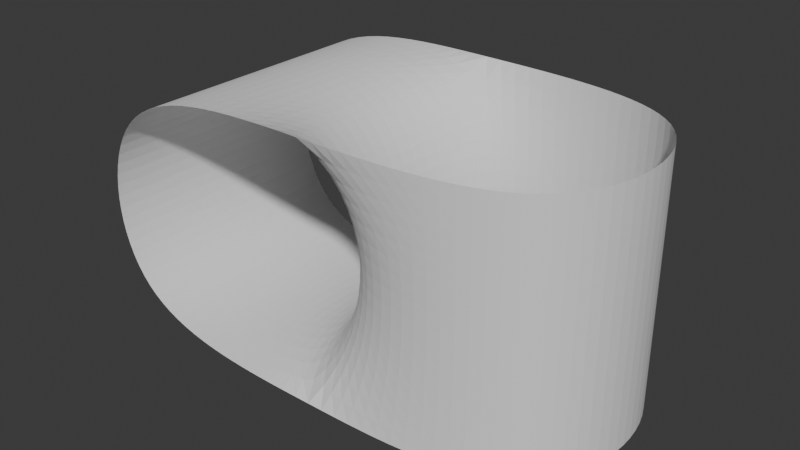 # Source: torus_bounded.blend  (saved by Blender 4.5.90; exported with 4.5.12 LTS)
import bpy
from mathutils import Matrix  # noqa: F401  (used for matrix-valued properties, if any)

bpy.ops.wm.read_factory_settings(use_empty=True)
scene = bpy.context.scene
scene.name = 'Scene'

# ---- collections
col_collection = bpy.data.collections.new('Collection'); scene.collection.children.link(col_collection)

# ---- world
world_world = bpy.data.worlds.new('World'); scene.world = world_world
world_world.use_nodes = True; world_world.node_tree.nodes.clear()
_N = world_world.node_tree.nodes; _L = world_world.node_tree.links
n0 = _N.new('ShaderNodeOutputWorld'); n0.name = 'World Output'; n0.location = (200, 100)
n1 = _N.new('ShaderNodeBackground'); n1.name = 'Background'; n1.location = (-200, 100)
n1.inputs[0].default_value = (0.05088, 0.05088, 0.05088, 1.0)
_L.new(n1.outputs[0], n0.inputs[0])
n0.is_active_output = True
world_world.color = (0.05088, 0.05088, 0.05088)
world_world.sun_shadow_jitter_overblur = 0.0

# ---- meshes
me_torus_bounded_min = bpy.data.meshes.new('torus_bounded_min')
me_torus_bounded_min.from_pydata([(1.0, 1.0, 1.0), (-1.0, 1.0, 1.0), (-1.0, -1.0, 1.0), (1.0, -1.0, 1.0), (-1.0, -1.0, -1.0), (-1.0, 1.0, -1.0), (1.0, 1.0, -1.0), (1.0, -1.0, -1.0), (3.0, 1.0, -1.0), (3.0, -1.0, -1.0), (3.0, -1.0, 1.0), (3.0, 1.0, 1.0)], [], [(1, 5, 4, 2), (7, 4, 5, 6), (10, 11, 8, 9), (9, 7, 3, 10), (11, 0, 6, 8), (3, 7, 6, 0), (2, 3, 0, 1)])
me_torus_bounded_min.update()

# ---- objects
ob_torus_bounded_min = bpy.data.objects.new('torus_bounded_min', me_torus_bounded_min)

# ---- transforms, parenting, visibility, modifiers, constraints
ob_torus_bounded_min.location = (0.0, 0.0, 0.0)
_m = ob_torus_bounded_min.modifiers.new('Subdivision', 'SUBSURF')
_m.levels = 4
_m.render_levels = 4

# ---- collection membership
col_collection.objects.link(ob_torus_bounded_min)

# ---- scene / render settings (as saved in the file)
scene.frame_start = 1; scene.frame_end = 250; scene.frame_set(1)
scene.render.engine = 'BLENDER_EEVEE_NEXT'
bpy.context.view_layer.update()

# ---- added for rendering (the .blend has no active camera and no usable light): camera, sun
cam_auto = bpy.data.cameras.new('AutoCamera')
cam_auto.lens = 50.0
cam_auto.sensor_width = 36.0
cam_auto.clip_end = 1000.0
ob_auto_camera = bpy.data.objects.new('AutoCamera', cam_auto)
scene.collection.objects.link(ob_auto_camera)
ob_auto_camera.location = (5.53266, -5.43919, 3.62613)
ob_auto_camera.rotation_euler = (1.09748, -7.21219e-08, 0.694738)
scene.camera = ob_auto_camera
light_auto_sun = bpy.data.lights.new('AutoSun', 'SUN')
light_auto_sun.energy = 3.0
light_auto_sun.angle = 0.0523599
ob_auto_sun = bpy.data.objects.new('AutoSun', light_auto_sun)
scene.collection.objects.link(ob_auto_sun)
ob_auto_sun.rotation_euler = (0.872665, 0.174533, 0.523599)
bpy.context.view_layer.update()
